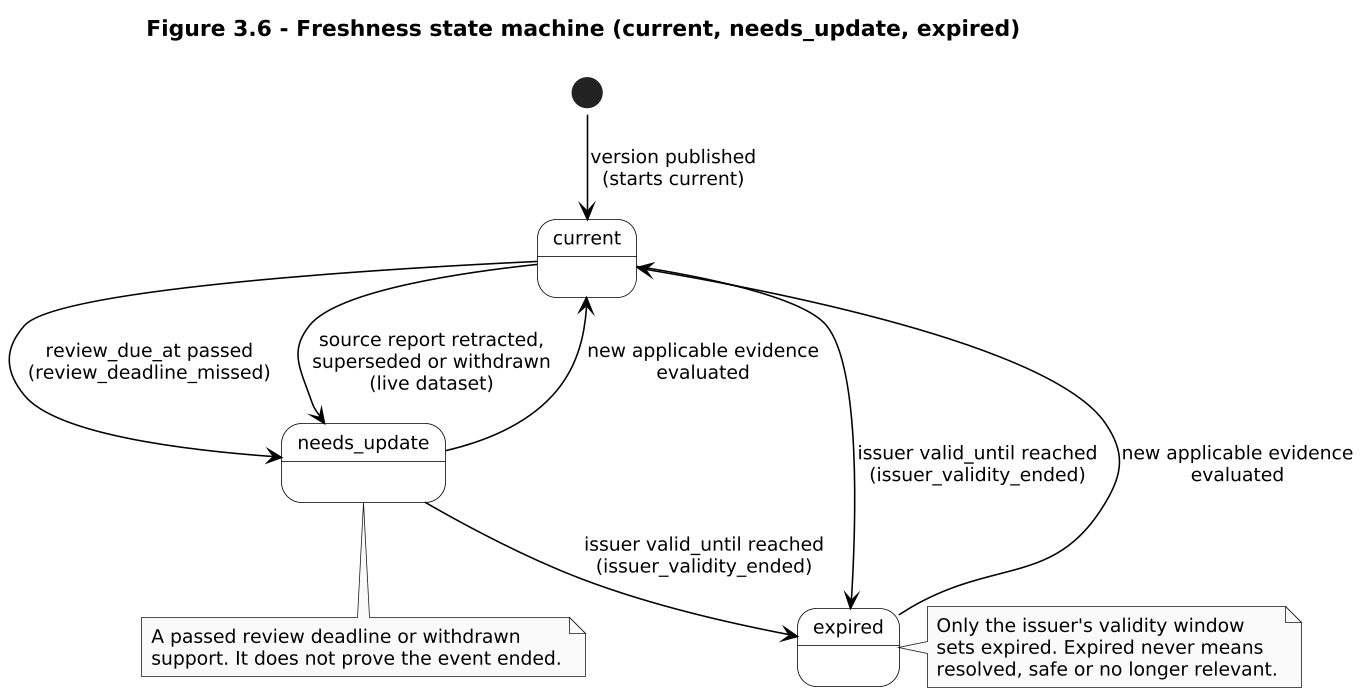

The diagram above was rendered by PlantUML. Its source (embedded in the PNG):
@startuml fig-3-6-freshness-state-machine
' Figure 3.6: freshness state machine. Freshness is separate from lifecycle, evidence status and user relevance.
' Transition reasons match freshness_transitions (migrations 024, 034) and freshness-transition-policy.ts.
!pragma layout smetana
skinparam dpi 150
skinparam monochrome true
skinparam shadowing false
skinparam defaultFontName Arial
skinparam defaultFontSize 12
skinparam state {
  BackgroundColor white
  BorderColor black
  ArrowColor black
}

title Figure 3.6 - Freshness state machine (current, needs_update, expired)

state "current" as current
state "needs_update" as needs_update
state "expired" as expired

[*] --> current : version published\n(starts current)

current --> needs_update : review_due_at passed\n(review_deadline_missed)
current --> needs_update : source report retracted,\nsuperseded or withdrawn\n(live dataset)
current --> expired : issuer valid_until reached\n(issuer_validity_ended)
needs_update --> expired : issuer valid_until reached\n(issuer_validity_ended)
needs_update --> current : new applicable evidence\nevaluated
expired --> current : new applicable evidence\nevaluated

note right of expired
  Only the issuer's validity window
  sets expired. Expired never means
  resolved, safe or no longer relevant.
end note

note bottom of needs_update
  A passed review deadline or withdrawn
  support. It does not prove the event ended.
end note

@enduml